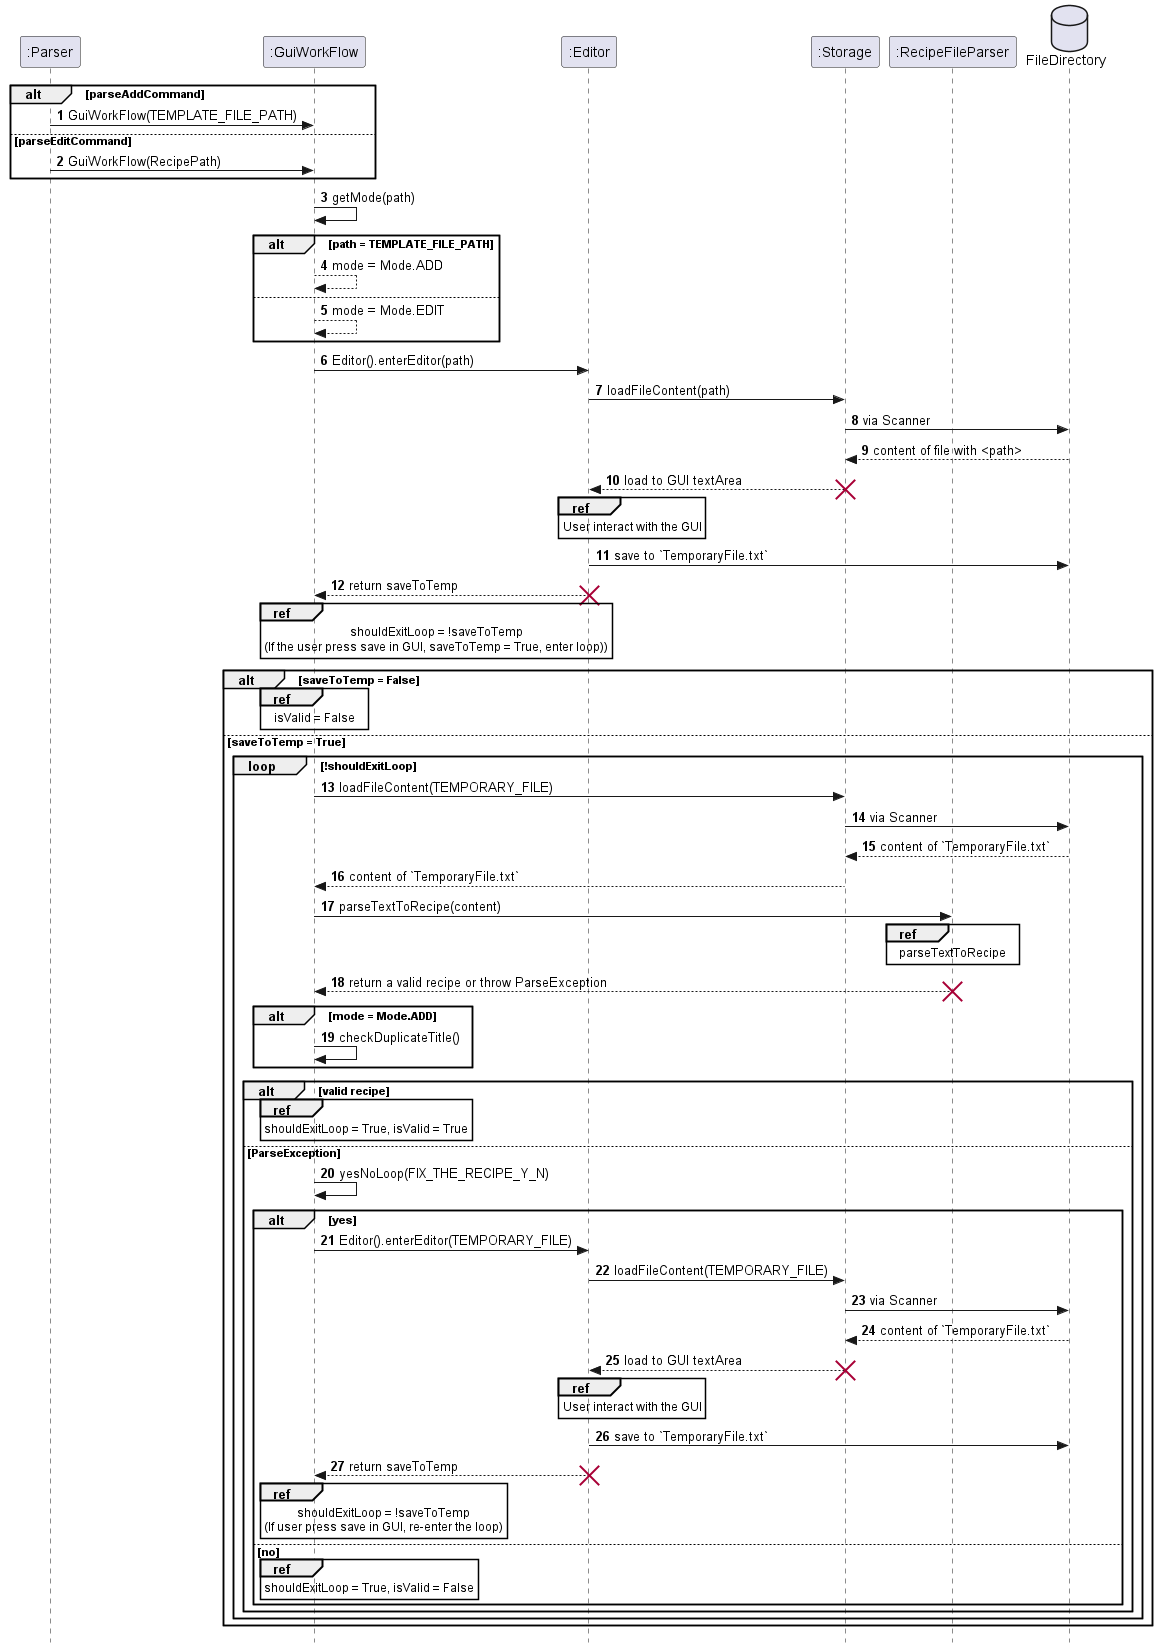

The diagram above was rendered by PlantUML. Its source (embedded in the PNG):
@startuml
skinparam Style strictuml
autonumber

participant ":Parser" as parser
participant ":GuiWorkFlow" as gui
participant ":Editor" as editor
participant ":Storage" as store
participant ":RecipeFileParser" as recipeparse
database FileDirectory



alt parseAddCommand
parser -> gui: GuiWorkFlow(TEMPLATE_FILE_PATH)
else parseEditCommand
parser -> gui: GuiWorkFlow(RecipePath)
end

gui -> gui: getMode(path)

alt path = TEMPLATE_FILE_PATH
    gui --> gui: mode = Mode.ADD
else
    gui --> gui: mode = Mode.EDIT
end

gui -> editor: Editor().enterEditor(path)
editor -> store: loadFileContent(path)
store -> FileDirectory: via Scanner
FileDirectory --> store: content of file with <path>
store --> editor: load to GUI textArea
destroy store

ref over editor
User interact with the GUI
end
editor -> FileDirectory: save to `TemporaryFile.txt`
editor --> gui: return saveToTemp
destroy editor
ref over gui
shouldExitLoop = !saveToTemp
(If the user press save in GUI, saveToTemp = True, enter loop))
end
alt saveToTemp = False
ref over gui
isValid = False
end

else saveToTemp = True
loop !shouldExitLoop
gui -> store: loadFileContent(TEMPORARY_FILE)
store -> FileDirectory: via Scanner
FileDirectory --> store: content of `TemporaryFile.txt`
store --> gui: content of `TemporaryFile.txt`
gui -> recipeparse: parseTextToRecipe(content)
ref over recipeparse
    parseTextToRecipe
end
recipeparse --> gui: return a valid recipe or throw ParseException
destroy recipeparse

alt mode = Mode.ADD
gui -> gui: checkDuplicateTitle()
end
alt valid recipe
ref over gui
shouldExitLoop = True, isValid = True
end
else ParseException
gui -> gui: yesNoLoop(FIX_THE_RECIPE_Y_N)
alt yes
gui -> editor: Editor().enterEditor(TEMPORARY_FILE)

editor -> store: loadFileContent(TEMPORARY_FILE)
store -> FileDirectory: via Scanner
FileDirectory --> store: content of `TemporaryFile.txt`
store --> editor: load to GUI textArea
destroy store
ref over editor
User interact with the GUI
end
editor -> FileDirectory: save to `TemporaryFile.txt`

editor --> gui: return saveToTemp
destroy editor

ref over gui
shouldExitLoop = !saveToTemp
(If user press save in GUI, re-enter the loop)
end
else no
ref over gui
shouldExitLoop = True, isValid = False
end
end

end

end loop


end

@enduml